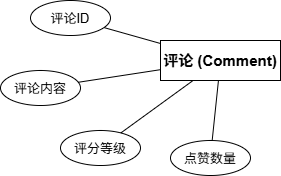

The diagram above was exported from draw.io. Its source (the exported page's mxGraphModel, read from the mxfile embedded in the PNG):
<mxGraphModel dx="1869" dy="698" grid="0" gridSize="10" guides="1" tooltips="1" connect="1" arrows="1" fold="1" page="1" pageScale="1" pageWidth="291" pageHeight="413" math="0" shadow="0">
  <root>
    <mxCell id="0" />
    <mxCell id="1" parent="0" />
    <mxCell id="en_comment" parent="1" style="rounded=0;whiteSpace=wrap;html=1;fontSize=15;fontStyle=1;fillColor=none;strokeColor=#000000;" value="评论 (Comment)" vertex="1">
      <mxGeometry height="40" width="120" x="350" y="850" as="geometry" />
    </mxCell>
    <mxCell id="a_cm1" parent="1" style="ellipse;whiteSpace=wrap;html=1;fontSize=13;fillColor=none;strokeColor=#000000;" value="评论ID" vertex="1">
      <mxGeometry height="35" width="80" x="220" y="810" as="geometry" />
    </mxCell>
    <mxCell id="a_cm2" parent="1" style="ellipse;whiteSpace=wrap;html=1;fontSize=13;fillColor=none;strokeColor=#000000;" value="评论内容" vertex="1">
      <mxGeometry height="35" width="80" x="190" y="880" as="geometry" />
    </mxCell>
    <mxCell id="a_cm3" parent="1" style="ellipse;whiteSpace=wrap;html=1;fontSize=13;fillColor=none;strokeColor=#000000;" value="评分等级" vertex="1">
      <mxGeometry height="35" width="80" x="250" y="940" as="geometry" />
    </mxCell>
    <mxCell id="a_cm4" parent="1" style="ellipse;whiteSpace=wrap;html=1;fontSize=13;fillColor=none;strokeColor=#000000;" value="点赞数量" vertex="1">
      <mxGeometry height="35" width="80" x="360" y="950" as="geometry" />
    </mxCell>
    <mxCell id="ea_cm1" edge="1" parent="1" source="a_cm1" style="edgeStyle=none;html=1;endArrow=none;strokeColor=#000000;" target="en_comment">
      <mxGeometry relative="1" as="geometry" />
    </mxCell>
    <mxCell id="ea_cm2" edge="1" parent="1" source="a_cm2" style="edgeStyle=none;html=1;endArrow=none;strokeColor=#000000;" target="en_comment">
      <mxGeometry relative="1" as="geometry" />
    </mxCell>
    <mxCell id="ea_cm3" edge="1" parent="1" source="a_cm3" style="edgeStyle=none;html=1;endArrow=none;strokeColor=#000000;" target="en_comment">
      <mxGeometry relative="1" as="geometry" />
    </mxCell>
    <mxCell id="ea_cm4" edge="1" parent="1" source="a_cm4" style="edgeStyle=none;html=1;endArrow=none;strokeColor=#000000;" target="en_comment">
      <mxGeometry relative="1" as="geometry" />
    </mxCell>
  </root>
</mxGraphModel>